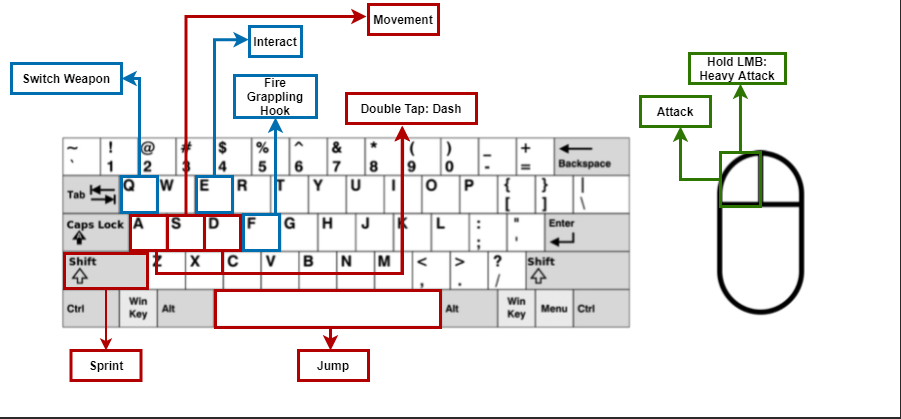

The diagram above was exported from draw.io. Its source (the exported page's mxGraphModel, read from the mxfile embedded in the PNG):
<mxGraphModel dx="1527" dy="430" grid="0" gridSize="10" guides="1" tooltips="1" connect="1" arrows="1" fold="1" page="1" pageScale="1" pageWidth="850" pageHeight="1100" math="0" shadow="0">
  <root>
    <mxCell id="0" />
    <mxCell id="1" parent="0" />
    <mxCell id="AKhjxJFeB2eplvzvQjNg-1" value="" style="shape=image;verticalLabelPosition=bottom;labelBackgroundColor=#ffffff;verticalAlign=top;aspect=fixed;imageAspect=0;image=https://cdn.discordapp.com/attachments/904902481392332844/914322550295789598/MouseKeyboardtemplate.jpg;movable=0;resizable=0;rotatable=0;deletable=0;editable=0;connectable=0;" parent="1" vertex="1">
      <mxGeometry x="-130" y="23.88" width="900" height="417.12" as="geometry" />
    </mxCell>
    <mxCell id="AKhjxJFeB2eplvzvQjNg-19" style="edgeStyle=orthogonalEdgeStyle;rounded=0;orthogonalLoop=1;jettySize=auto;html=1;fontColor=#000000;strokeWidth=3;fillColor=#e51400;strokeColor=#B20000;exitX=0.5;exitY=1;exitDx=0;exitDy=0;entryX=0.428;entryY=1.078;entryDx=0;entryDy=0;entryPerimeter=0;" parent="1" source="AKhjxJFeB2eplvzvQjNg-26" target="AKhjxJFeB2eplvzvQjNg-20" edge="1">
      <mxGeometry relative="1" as="geometry">
        <mxPoint x="213" y="149" as="targetPoint" />
        <Array as="points">
          <mxPoint x="92" y="297" />
          <mxPoint x="272" y="297" />
        </Array>
        <mxPoint x="100.58799999999974" y="239" as="sourcePoint" />
      </mxGeometry>
    </mxCell>
    <mxCell id="AKhjxJFeB2eplvzvQjNg-24" value="" style="edgeStyle=orthogonalEdgeStyle;rounded=0;orthogonalLoop=1;jettySize=auto;html=1;fontColor=#000000;strokeWidth=3;fillColor=#e51400;strokeColor=#B20000;entryX=-0.029;entryY=0.4;entryDx=0;entryDy=0;entryPerimeter=0;" parent="1" source="AKhjxJFeB2eplvzvQjNg-4" edge="1" target="AKhjxJFeB2eplvzvQjNg-8">
      <mxGeometry relative="1" as="geometry">
        <mxPoint x="183" y="95" as="targetPoint" />
        <Array as="points">
          <mxPoint x="56" y="40" />
        </Array>
      </mxGeometry>
    </mxCell>
    <mxCell id="AKhjxJFeB2eplvzvQjNg-4" value="" style="rounded=0;whiteSpace=wrap;html=1;fillColor=none;strokeWidth=3;fontColor=#ffffff;strokeColor=#B20000;" parent="1" vertex="1">
      <mxGeometry x="37" y="239" width="37" height="35" as="geometry" />
    </mxCell>
    <mxCell id="AKhjxJFeB2eplvzvQjNg-8" value="&lt;font color=&quot;#000000&quot;&gt;Movement&lt;/font&gt;" style="text;html=1;strokeColor=#B20000;fillColor=none;align=center;verticalAlign=middle;whiteSpace=wrap;rounded=0;fontStyle=1;fontColor=#ffffff;strokeWidth=3;" parent="1" vertex="1">
      <mxGeometry x="238" y="28" width="70" height="30" as="geometry" />
    </mxCell>
    <mxCell id="AKhjxJFeB2eplvzvQjNg-10" style="edgeStyle=orthogonalEdgeStyle;rounded=0;orthogonalLoop=1;jettySize=auto;html=1;fontColor=#000000;strokeWidth=3;fillColor=#e51400;strokeColor=#B20000;" parent="1" source="AKhjxJFeB2eplvzvQjNg-9" target="AKhjxJFeB2eplvzvQjNg-11" edge="1">
      <mxGeometry relative="1" as="geometry">
        <mxPoint x="200" y="390" as="targetPoint" />
        <Array as="points">
          <mxPoint x="200" y="360" />
          <mxPoint x="200" y="360" />
        </Array>
      </mxGeometry>
    </mxCell>
    <mxCell id="AKhjxJFeB2eplvzvQjNg-9" value="" style="rounded=0;whiteSpace=wrap;html=1;fillColor=none;strokeWidth=3;fontColor=#ffffff;strokeColor=#B20000;" parent="1" vertex="1">
      <mxGeometry x="85" y="314" width="225" height="37" as="geometry" />
    </mxCell>
    <mxCell id="AKhjxJFeB2eplvzvQjNg-11" value="&lt;font color=&quot;#000000&quot;&gt;Jump&lt;/font&gt;" style="text;html=1;strokeColor=#B20000;fillColor=none;align=center;verticalAlign=middle;whiteSpace=wrap;rounded=0;fontStyle=1;fontColor=#ffffff;strokeWidth=3;" parent="1" vertex="1">
      <mxGeometry x="168" y="374" width="70" height="30" as="geometry" />
    </mxCell>
    <mxCell id="AKhjxJFeB2eplvzvQjNg-14" style="edgeStyle=orthogonalEdgeStyle;rounded=0;orthogonalLoop=1;jettySize=auto;html=1;fontColor=#000000;strokeWidth=3;fillColor=#1ba1e2;strokeColor=#006EAF;entryX=1;entryY=0.5;entryDx=0;entryDy=0;" parent="1" source="AKhjxJFeB2eplvzvQjNg-13" target="AKhjxJFeB2eplvzvQjNg-15" edge="1">
      <mxGeometry relative="1" as="geometry">
        <mxPoint x="9" y="119" as="targetPoint" />
        <Array as="points">
          <mxPoint x="9" y="102" />
        </Array>
      </mxGeometry>
    </mxCell>
    <mxCell id="AKhjxJFeB2eplvzvQjNg-13" value="" style="rounded=0;whiteSpace=wrap;html=1;fillColor=none;strokeWidth=3;fontColor=#ffffff;strokeColor=#006EAF;" parent="1" vertex="1">
      <mxGeometry x="-9" y="200" width="36" height="36" as="geometry" />
    </mxCell>
    <mxCell id="AKhjxJFeB2eplvzvQjNg-15" value="&lt;font color=&quot;#000000&quot;&gt;Switch Weapon&lt;/font&gt;" style="text;html=1;strokeColor=#006EAF;fillColor=none;align=center;verticalAlign=middle;whiteSpace=wrap;rounded=0;fontStyle=1;fontColor=#ffffff;strokeWidth=3;" parent="1" vertex="1">
      <mxGeometry x="-119" y="87" width="110" height="30" as="geometry" />
    </mxCell>
    <mxCell id="AKhjxJFeB2eplvzvQjNg-27" style="edgeStyle=orthogonalEdgeStyle;rounded=0;orthogonalLoop=1;jettySize=auto;html=1;entryX=0.5;entryY=0;entryDx=0;entryDy=0;fontColor=#000000;strokeWidth=2;fillColor=#e51400;strokeColor=#B20000;" parent="1" source="AKhjxJFeB2eplvzvQjNg-16" target="AKhjxJFeB2eplvzvQjNg-18" edge="1">
      <mxGeometry relative="1" as="geometry" />
    </mxCell>
    <mxCell id="AKhjxJFeB2eplvzvQjNg-16" value="" style="rounded=0;whiteSpace=wrap;html=1;fillColor=none;strokeWidth=3;fontColor=#ffffff;strokeColor=#B20000;" parent="1" vertex="1">
      <mxGeometry x="-66" y="277" width="83" height="35" as="geometry" />
    </mxCell>
    <mxCell id="AKhjxJFeB2eplvzvQjNg-18" value="&lt;font color=&quot;#000000&quot;&gt;Sprint&lt;/font&gt;" style="text;html=1;strokeColor=#B20000;fillColor=none;align=center;verticalAlign=middle;whiteSpace=wrap;rounded=0;fontStyle=1;fontColor=#ffffff;strokeWidth=3;" parent="1" vertex="1">
      <mxGeometry x="-59.5" y="374" width="70" height="30" as="geometry" />
    </mxCell>
    <mxCell id="AKhjxJFeB2eplvzvQjNg-20" value="&lt;span style=&quot;color: rgb(0 , 0 , 0)&quot;&gt;Double Tap: Dash&lt;/span&gt;" style="text;html=1;strokeColor=#B20000;fillColor=none;align=center;verticalAlign=middle;whiteSpace=wrap;rounded=0;fontStyle=1;fontColor=#ffffff;strokeWidth=3;" parent="1" vertex="1">
      <mxGeometry x="216" y="117" width="130" height="30" as="geometry" />
    </mxCell>
    <mxCell id="AKhjxJFeB2eplvzvQjNg-22" style="edgeStyle=orthogonalEdgeStyle;rounded=0;orthogonalLoop=1;jettySize=auto;html=1;fontColor=#000000;strokeWidth=3;fillColor=#60a917;strokeColor=#2D7600;" parent="1" source="AKhjxJFeB2eplvzvQjNg-21" edge="1">
      <mxGeometry relative="1" as="geometry">
        <mxPoint x="550" y="150" as="targetPoint" />
      </mxGeometry>
    </mxCell>
    <mxCell id="LAAL2OEubI-AghspxVO3-20" style="edgeStyle=orthogonalEdgeStyle;rounded=0;orthogonalLoop=1;jettySize=auto;html=1;strokeWidth=3;fillColor=#60a917;strokeColor=#2D7600;entryX=0.531;entryY=1.005;entryDx=0;entryDy=0;entryPerimeter=0;" edge="1" parent="1" source="AKhjxJFeB2eplvzvQjNg-21" target="LAAL2OEubI-AghspxVO3-21">
      <mxGeometry relative="1" as="geometry">
        <mxPoint x="610" y="107" as="targetPoint" />
      </mxGeometry>
    </mxCell>
    <mxCell id="AKhjxJFeB2eplvzvQjNg-21" value="" style="rounded=0;whiteSpace=wrap;html=1;fillColor=none;strokeWidth=3;fontColor=#ffffff;strokeColor=#2D7600;" parent="1" vertex="1">
      <mxGeometry x="590" y="176" width="40" height="54" as="geometry" />
    </mxCell>
    <mxCell id="AKhjxJFeB2eplvzvQjNg-23" value="&lt;font color=&quot;#000000&quot;&gt;Attack&lt;/font&gt;" style="text;html=1;strokeColor=#2D7600;fillColor=none;align=center;verticalAlign=middle;whiteSpace=wrap;rounded=0;fontStyle=1;fontColor=#ffffff;strokeWidth=3;" parent="1" vertex="1">
      <mxGeometry x="510" y="120" width="70" height="30" as="geometry" />
    </mxCell>
    <mxCell id="LAAL2OEubI-AghspxVO3-23" style="edgeStyle=orthogonalEdgeStyle;rounded=0;orthogonalLoop=1;jettySize=auto;html=1;strokeWidth=3;entryX=0.431;entryY=1.084;entryDx=0;entryDy=0;entryPerimeter=0;fillColor=#e51400;strokeColor=#B20000;" edge="1" parent="1" source="AKhjxJFeB2eplvzvQjNg-25" target="AKhjxJFeB2eplvzvQjNg-20">
      <mxGeometry relative="1" as="geometry">
        <mxPoint x="88.04651162790697" y="201.02325581395348" as="targetPoint" />
        <Array as="points">
          <mxPoint x="26" y="297" />
          <mxPoint x="272" y="297" />
        </Array>
      </mxGeometry>
    </mxCell>
    <mxCell id="AKhjxJFeB2eplvzvQjNg-25" value="" style="rounded=0;whiteSpace=wrap;html=1;fillColor=none;strokeWidth=3;fontColor=#ffffff;strokeColor=#B20000;" parent="1" vertex="1">
      <mxGeometry y="239" width="37" height="35" as="geometry" />
    </mxCell>
    <mxCell id="AKhjxJFeB2eplvzvQjNg-26" value="" style="rounded=0;whiteSpace=wrap;html=1;fillColor=none;strokeWidth=3;fontColor=#ffffff;strokeColor=#B20000;" parent="1" vertex="1">
      <mxGeometry x="74" y="239" width="36" height="35" as="geometry" />
    </mxCell>
    <mxCell id="LAAL2OEubI-AghspxVO3-21" value="&lt;font color=&quot;#000000&quot;&gt;Hold LMB: Heavy Attack&lt;/font&gt;" style="text;html=1;strokeColor=#2D7600;fillColor=none;align=center;verticalAlign=middle;whiteSpace=wrap;rounded=0;fontStyle=1;fontColor=#ffffff;strokeWidth=3;" vertex="1" parent="1">
      <mxGeometry x="559" y="77" width="96" height="30" as="geometry" />
    </mxCell>
    <mxCell id="LAAL2OEubI-AghspxVO3-26" style="edgeStyle=orthogonalEdgeStyle;rounded=0;orthogonalLoop=1;jettySize=auto;html=1;strokeWidth=3;fillColor=#1ba1e2;strokeColor=#006EAF;entryX=-0.014;entryY=0.439;entryDx=0;entryDy=0;entryPerimeter=0;" edge="1" parent="1" source="LAAL2OEubI-AghspxVO3-25" target="LAAL2OEubI-AghspxVO3-27">
      <mxGeometry relative="1" as="geometry">
        <mxPoint x="84" y="124" as="targetPoint" />
        <Array as="points">
          <mxPoint x="84" y="63" />
        </Array>
      </mxGeometry>
    </mxCell>
    <mxCell id="LAAL2OEubI-AghspxVO3-25" value="" style="rounded=0;whiteSpace=wrap;html=1;fillColor=none;strokeWidth=3;fontColor=#ffffff;strokeColor=#006EAF;" vertex="1" parent="1">
      <mxGeometry x="66" y="200" width="36" height="36" as="geometry" />
    </mxCell>
    <mxCell id="LAAL2OEubI-AghspxVO3-27" value="&lt;font color=&quot;#000000&quot;&gt;Interact&lt;/font&gt;" style="text;html=1;strokeColor=#006EAF;fillColor=none;align=center;verticalAlign=middle;whiteSpace=wrap;rounded=0;fontStyle=1;fontColor=#ffffff;strokeWidth=3;" vertex="1" parent="1">
      <mxGeometry x="119" y="50" width="52" height="30" as="geometry" />
    </mxCell>
    <mxCell id="LAAL2OEubI-AghspxVO3-30" style="edgeStyle=orthogonalEdgeStyle;rounded=0;orthogonalLoop=1;jettySize=auto;html=1;strokeWidth=3;fillColor=#1ba1e2;strokeColor=#006EAF;entryX=0.5;entryY=1;entryDx=0;entryDy=0;" edge="1" parent="1" source="LAAL2OEubI-AghspxVO3-28" target="LAAL2OEubI-AghspxVO3-31">
      <mxGeometry relative="1" as="geometry">
        <mxPoint x="131" y="129.39999999999998" as="targetPoint" />
        <Array as="points">
          <mxPoint x="145" y="200" />
          <mxPoint x="145" y="200" />
        </Array>
      </mxGeometry>
    </mxCell>
    <mxCell id="LAAL2OEubI-AghspxVO3-28" value="" style="rounded=0;whiteSpace=wrap;html=1;fillColor=none;strokeWidth=3;fontColor=#ffffff;strokeColor=#006EAF;" vertex="1" parent="1">
      <mxGeometry x="113" y="238" width="36" height="36" as="geometry" />
    </mxCell>
    <mxCell id="LAAL2OEubI-AghspxVO3-31" value="&lt;font color=&quot;#000000&quot;&gt;Fire Grappling Hook&lt;/font&gt;" style="text;html=1;strokeColor=#006EAF;fillColor=none;align=center;verticalAlign=middle;whiteSpace=wrap;rounded=0;fontStyle=1;fontColor=#ffffff;strokeWidth=3;" vertex="1" parent="1">
      <mxGeometry x="104" y="99" width="82" height="42" as="geometry" />
    </mxCell>
  </root>
</mxGraphModel>